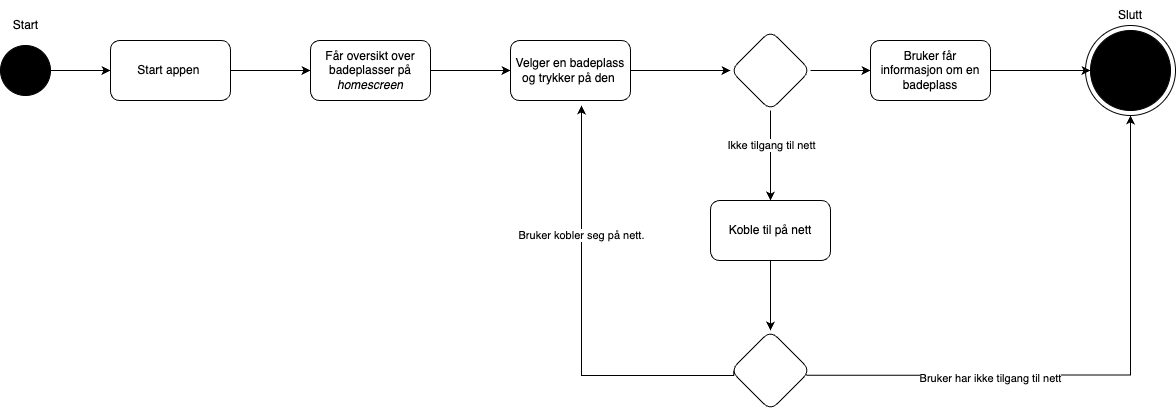

The diagram above was exported from draw.io. Its source (the exported page's mxGraphModel, read from the mxfile embedded in the PNG):
<mxGraphModel dx="1908" dy="1212" grid="0" gridSize="10" guides="1" tooltips="1" connect="1" arrows="1" fold="1" page="1" pageScale="1" pageWidth="827" pageHeight="1169" math="0" shadow="0">
  <root>
    <mxCell id="0" />
    <mxCell id="1" parent="0" />
    <mxCell id="rWCy5IIncdeVoh2de0gj-31" value="" style="ellipse;whiteSpace=wrap;html=1;aspect=fixed;" parent="1" vertex="1">
      <mxGeometry x="1105" y="170" width="90" height="90" as="geometry" />
    </mxCell>
    <mxCell id="rWCy5IIncdeVoh2de0gj-11" style="edgeStyle=orthogonalEdgeStyle;rounded=0;orthogonalLoop=1;jettySize=auto;html=1;" parent="1" source="rWCy5IIncdeVoh2de0gj-1" target="rWCy5IIncdeVoh2de0gj-10" edge="1">
      <mxGeometry relative="1" as="geometry" />
    </mxCell>
    <mxCell id="rWCy5IIncdeVoh2de0gj-1" value="" style="ellipse;whiteSpace=wrap;html=1;aspect=fixed;fillColor=#000000;" parent="1" vertex="1">
      <mxGeometry x="20" y="190" width="50" height="50" as="geometry" />
    </mxCell>
    <mxCell id="rWCy5IIncdeVoh2de0gj-13" value="" style="edgeStyle=orthogonalEdgeStyle;rounded=0;orthogonalLoop=1;jettySize=auto;html=1;" parent="1" source="rWCy5IIncdeVoh2de0gj-10" target="rWCy5IIncdeVoh2de0gj-12" edge="1">
      <mxGeometry relative="1" as="geometry" />
    </mxCell>
    <mxCell id="rWCy5IIncdeVoh2de0gj-10" value="Start appen&amp;nbsp;" style="rounded=1;whiteSpace=wrap;html=1;" parent="1" vertex="1">
      <mxGeometry x="130" y="185" width="120" height="60" as="geometry" />
    </mxCell>
    <mxCell id="rWCy5IIncdeVoh2de0gj-17" value="" style="edgeStyle=orthogonalEdgeStyle;rounded=0;orthogonalLoop=1;jettySize=auto;html=1;" parent="1" source="rWCy5IIncdeVoh2de0gj-12" target="rWCy5IIncdeVoh2de0gj-16" edge="1">
      <mxGeometry relative="1" as="geometry" />
    </mxCell>
    <mxCell id="rWCy5IIncdeVoh2de0gj-12" value="Får oversikt over badeplasser på &lt;i&gt;homescreen&lt;/i&gt;" style="whiteSpace=wrap;html=1;rounded=1;" parent="1" vertex="1">
      <mxGeometry x="330" y="185" width="120" height="60" as="geometry" />
    </mxCell>
    <mxCell id="rWCy5IIncdeVoh2de0gj-19" value="" style="edgeStyle=orthogonalEdgeStyle;rounded=0;orthogonalLoop=1;jettySize=auto;html=1;" parent="1" source="rWCy5IIncdeVoh2de0gj-16" target="rWCy5IIncdeVoh2de0gj-18" edge="1">
      <mxGeometry relative="1" as="geometry" />
    </mxCell>
    <mxCell id="rWCy5IIncdeVoh2de0gj-16" value="Velger en badeplass og trykker på den&amp;nbsp;" style="whiteSpace=wrap;html=1;rounded=1;" parent="1" vertex="1">
      <mxGeometry x="530" y="185" width="120" height="60" as="geometry" />
    </mxCell>
    <mxCell id="rWCy5IIncdeVoh2de0gj-21" value="" style="edgeStyle=orthogonalEdgeStyle;rounded=0;orthogonalLoop=1;jettySize=auto;html=1;" parent="1" source="rWCy5IIncdeVoh2de0gj-18" target="rWCy5IIncdeVoh2de0gj-20" edge="1">
      <mxGeometry relative="1" as="geometry" />
    </mxCell>
    <mxCell id="rWCy5IIncdeVoh2de0gj-22" value="Ikke tilgang til nett" style="edgeLabel;html=1;align=center;verticalAlign=middle;resizable=0;points=[];" parent="rWCy5IIncdeVoh2de0gj-21" connectable="0" vertex="1">
      <mxGeometry x="-0.2444" relative="1" as="geometry">
        <mxPoint as="offset" />
      </mxGeometry>
    </mxCell>
    <mxCell id="rWCy5IIncdeVoh2de0gj-27" value="" style="edgeStyle=orthogonalEdgeStyle;rounded=0;orthogonalLoop=1;jettySize=auto;html=1;" parent="1" source="rWCy5IIncdeVoh2de0gj-18" target="rWCy5IIncdeVoh2de0gj-26" edge="1">
      <mxGeometry relative="1" as="geometry" />
    </mxCell>
    <mxCell id="rWCy5IIncdeVoh2de0gj-18" value="" style="rhombus;whiteSpace=wrap;html=1;rounded=1;" parent="1" vertex="1">
      <mxGeometry x="750" y="175" width="80" height="80" as="geometry" />
    </mxCell>
    <mxCell id="rWCy5IIncdeVoh2de0gj-23" style="edgeStyle=orthogonalEdgeStyle;rounded=0;orthogonalLoop=1;jettySize=auto;html=1;exitX=0.039;exitY=0.498;exitDx=0;exitDy=0;exitPerimeter=0;" parent="1" source="rWCy5IIncdeVoh2de0gj-37" edge="1">
      <mxGeometry relative="1" as="geometry">
        <mxPoint x="600" y="250" as="targetPoint" />
        <mxPoint x="690" y="370" as="sourcePoint" />
        <Array as="points">
          <mxPoint x="753" y="520" />
          <mxPoint x="601" y="520" />
          <mxPoint x="601" y="250" />
        </Array>
      </mxGeometry>
    </mxCell>
    <mxCell id="rWCy5IIncdeVoh2de0gj-24" value="Bruker kobler seg på nett." style="edgeLabel;html=1;align=center;verticalAlign=middle;resizable=0;points=[];" parent="rWCy5IIncdeVoh2de0gj-23" connectable="0" vertex="1">
      <mxGeometry x="0.3949" y="1" relative="1" as="geometry">
        <mxPoint as="offset" />
      </mxGeometry>
    </mxCell>
    <mxCell id="rWCy5IIncdeVoh2de0gj-38" value="" style="edgeStyle=orthogonalEdgeStyle;rounded=0;orthogonalLoop=1;jettySize=auto;html=1;" parent="1" source="rWCy5IIncdeVoh2de0gj-20" target="rWCy5IIncdeVoh2de0gj-37" edge="1">
      <mxGeometry relative="1" as="geometry" />
    </mxCell>
    <mxCell id="rWCy5IIncdeVoh2de0gj-20" value="Koble til på nett" style="whiteSpace=wrap;html=1;rounded=1;" parent="1" vertex="1">
      <mxGeometry x="730" y="345" width="120" height="60" as="geometry" />
    </mxCell>
    <mxCell id="rWCy5IIncdeVoh2de0gj-30" value="" style="edgeStyle=orthogonalEdgeStyle;rounded=0;orthogonalLoop=1;jettySize=auto;html=1;" parent="1" source="rWCy5IIncdeVoh2de0gj-26" target="rWCy5IIncdeVoh2de0gj-29" edge="1">
      <mxGeometry relative="1" as="geometry" />
    </mxCell>
    <mxCell id="rWCy5IIncdeVoh2de0gj-26" value="Bruker får informasjon om en badeplass" style="whiteSpace=wrap;html=1;rounded=1;" parent="1" vertex="1">
      <mxGeometry x="890" y="185" width="120" height="60" as="geometry" />
    </mxCell>
    <mxCell id="rWCy5IIncdeVoh2de0gj-29" value="" style="ellipse;whiteSpace=wrap;html=1;rounded=1;fillColor=#000000;" parent="1" vertex="1">
      <mxGeometry x="1110" y="175" width="80" height="80" as="geometry" />
    </mxCell>
    <mxCell id="rWCy5IIncdeVoh2de0gj-32" value="Start" style="text;html=1;align=center;verticalAlign=middle;resizable=0;points=[];autosize=1;strokeColor=none;fillColor=none;" parent="1" vertex="1">
      <mxGeometry x="20" y="155" width="50" height="30" as="geometry" />
    </mxCell>
    <mxCell id="rWCy5IIncdeVoh2de0gj-33" value="Slutt" style="text;html=1;align=center;verticalAlign=middle;whiteSpace=wrap;rounded=0;" parent="1" vertex="1">
      <mxGeometry x="1120" y="145" width="60" height="30" as="geometry" />
    </mxCell>
    <mxCell id="rWCy5IIncdeVoh2de0gj-39" style="edgeStyle=orthogonalEdgeStyle;rounded=0;orthogonalLoop=1;jettySize=auto;html=1;entryX=0.5;entryY=1;entryDx=0;entryDy=0;exitX=0.946;exitY=0.558;exitDx=0;exitDy=0;exitPerimeter=0;" parent="1" source="rWCy5IIncdeVoh2de0gj-37" target="rWCy5IIncdeVoh2de0gj-31" edge="1">
      <mxGeometry relative="1" as="geometry">
        <mxPoint x="829" y="518" as="sourcePoint" />
      </mxGeometry>
    </mxCell>
    <mxCell id="rWCy5IIncdeVoh2de0gj-40" value="Bruker har ikke tilgang til nett" style="edgeLabel;html=1;align=center;verticalAlign=middle;resizable=0;points=[];" parent="rWCy5IIncdeVoh2de0gj-39" connectable="0" vertex="1">
      <mxGeometry x="-0.3146" y="2" relative="1" as="geometry">
        <mxPoint x="-17" y="4" as="offset" />
      </mxGeometry>
    </mxCell>
    <mxCell id="rWCy5IIncdeVoh2de0gj-37" value="" style="rhombus;whiteSpace=wrap;html=1;rounded=1;" parent="1" vertex="1">
      <mxGeometry x="750" y="475" width="80" height="80" as="geometry" />
    </mxCell>
  </root>
</mxGraphModel>